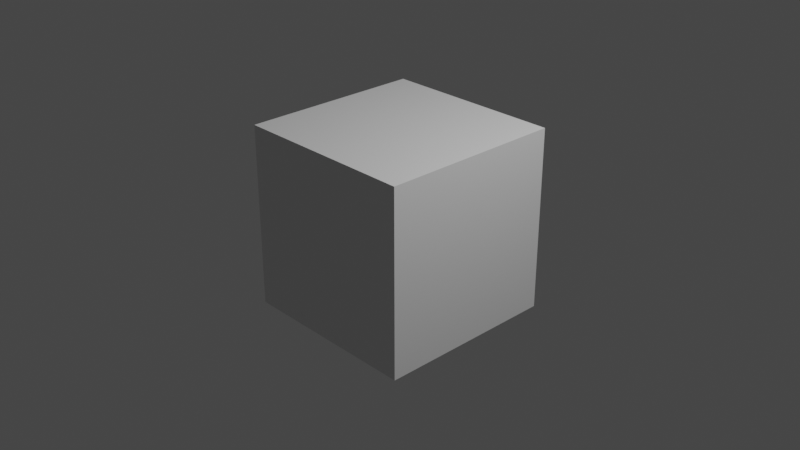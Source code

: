 # Source: ASubway_Blockout_Start.blend  (saved by Blender 3.4.6; exported with 4.5.12 LTS)
import bpy
from mathutils import Matrix  # noqa: F401  (used for matrix-valued properties, if any)

bpy.ops.wm.read_factory_settings(use_empty=True)
scene = bpy.context.scene
scene.name = 'Scene'

# ---- collections
col_collection = bpy.data.collections.new('Collection'); scene.collection.children.link(col_collection)

# ---- materials (node trees are filled in below, after node groups)
mat_material = bpy.data.materials.new('Material')
mat_material.alpha_threshold = 0.0
mat_material.use_transparent_shadow = False
mat_material.roughness = 0.5
mat_material.line_color = (0.0, 0.0, 0.0, 1.0)

# ---- material node trees
mat_material.use_nodes = True; mat_material.node_tree.nodes.clear()
_N = mat_material.node_tree.nodes; _L = mat_material.node_tree.links
n0 = _N.new('ShaderNodeOutputMaterial'); n0.name = 'Material Output'; n0.location = (300, 300)
n1 = _N.new('ShaderNodeBsdfPrincipled'); n1.name = 'Principled BSDF'; n1.location = (10, 300)
n1.distribution = 'GGX'
n1.subsurface_method = 'RANDOM_WALK_SKIN'
n1.inputs[3].default_value = 1.45
n1.inputs[27].default_value = (0.0, 0.0, 0.0, 1.0)
n1.inputs[28].default_value = 1.0
_L.new(n1.outputs[0], n0.inputs[0])
n0.is_active_output = True

# ---- world
world_world = bpy.data.worlds.new('World'); scene.world = world_world
world_world.use_nodes = True; world_world.node_tree.nodes.clear()
_N = world_world.node_tree.nodes; _L = world_world.node_tree.links
n0 = _N.new('ShaderNodeOutputWorld'); n0.name = 'World Output'; n0.location = (300, 300)
n1 = _N.new('ShaderNodeBackground'); n1.name = 'Background'; n1.location = (10, 300)
n1.inputs[0].default_value = (0.05088, 0.05088, 0.05088, 1.0)
_L.new(n1.outputs[0], n0.inputs[0])
n0.is_active_output = True
world_world.color = (0.05088, 0.05088, 0.05088)
world_world.use_sun_shadow = False
world_world.sun_shadow_jitter_overblur = 0.0

# ---- cameras
cam_camera = bpy.data.cameras.new('Camera')
cam_camera.clip_end = 100.0
cam_camera.ortho_scale = 7.314

# ---- lights
light_light = bpy.data.lights.new('Light', 'POINT')
light_light.transmission_factor = 0.0
light_light.energy = 1000.0
light_light.shadow_soft_size = 0.1
light_light.shadow_maximum_resolution = 0.006
light_light.use_absolute_resolution = True

# ---- meshes
me_cube = bpy.data.meshes.new('Cube')
me_cube.from_pydata([(1.0, 1.0, 1.0), (1.0, 1.0, -1.0), (1.0, -1.0, 1.0), (1.0, -1.0, -1.0), (-1.0, 1.0, 1.0), (-1.0, 1.0, -1.0), (-1.0, -1.0, 1.0), (-1.0, -1.0, -1.0)], [], [(0, 4, 6, 2), (3, 2, 6, 7), (7, 6, 4, 5), (5, 1, 3, 7), (1, 0, 2, 3), (5, 4, 0, 1)])
_uv = me_cube.uv_layers.new(name='UVMap')
_uv.uv.foreach_set('vector', [0.625, 0.5, 0.875, 0.5, 0.875, 0.75, 0.625, 0.75, 0.375, 0.75, 0.625, 0.75, 0.625, 1.0, 0.375, 1.0, 0.375, 0.0, 0.625, 0.0, 0.625, 0.25, 0.375, 0.25, 0.125, 0.5, 0.375, 0.5, 0.375, 0.75, 0.125, 0.75, 0.375, 0.5, 0.625, 0.5, 0.625, 0.75, 0.375, 0.75, 0.375, 0.25, 0.625, 0.25, 0.625, 0.5, 0.375, 0.5])
me_cube.materials.append(mat_material)
me_cube.use_mirror_vertex_groups = False
me_cube.update()

# ---- objects
ob_cube = bpy.data.objects.new('Cube', me_cube)
ob_light = bpy.data.objects.new('Light', light_light)
ob_camera = bpy.data.objects.new('Camera', cam_camera)

# ---- transforms, parenting, visibility, modifiers, constraints
ob_cube.location = (0.0, 0.0, 0.0)
ob_cube.lock_rotations_4d = False
ob_cube.empty_display_type = 'ARROWS'
ob_cube.lineart.crease_threshold = 0.0
ob_light.location = (4.076, 1.005, 5.904)
ob_light.rotation_euler = (0.6503, 0.05522, 1.866)
ob_light.lock_rotations_4d = False
ob_light.empty_display_type = 'ARROWS'
ob_light.color = (0.0, 0.0, 0.0, 0.0)
ob_light.lineart.crease_threshold = 0.0
ob_camera.location = (7.359, -6.926, 4.958)
ob_camera.rotation_euler = (1.109, 0.0, 0.8149)
ob_camera.lock_rotations_4d = False
ob_camera.empty_display_type = 'ARROWS'
ob_camera.color = (0.0, 0.0, 0.0, 0.0)
ob_camera.display_type = 'WIRE'
ob_camera.lineart.crease_threshold = 0.0

# ---- collection membership
col_collection.objects.link(ob_cube)
col_collection.objects.link(ob_light)
col_collection.objects.link(ob_camera)

# ---- scene / render settings (as saved in the file)
scene.camera = ob_camera
scene.frame_start = 1; scene.frame_end = 250; scene.frame_set(1)
scene.render.engine = 'BLENDER_EEVEE_NEXT'
scene.cycles.sampling_pattern = 'TABULATED_SOBOL'
scene.cycles.use_light_tree = False
scene.view_settings.view_transform = 'Filmic'
bpy.context.view_layer.update()
